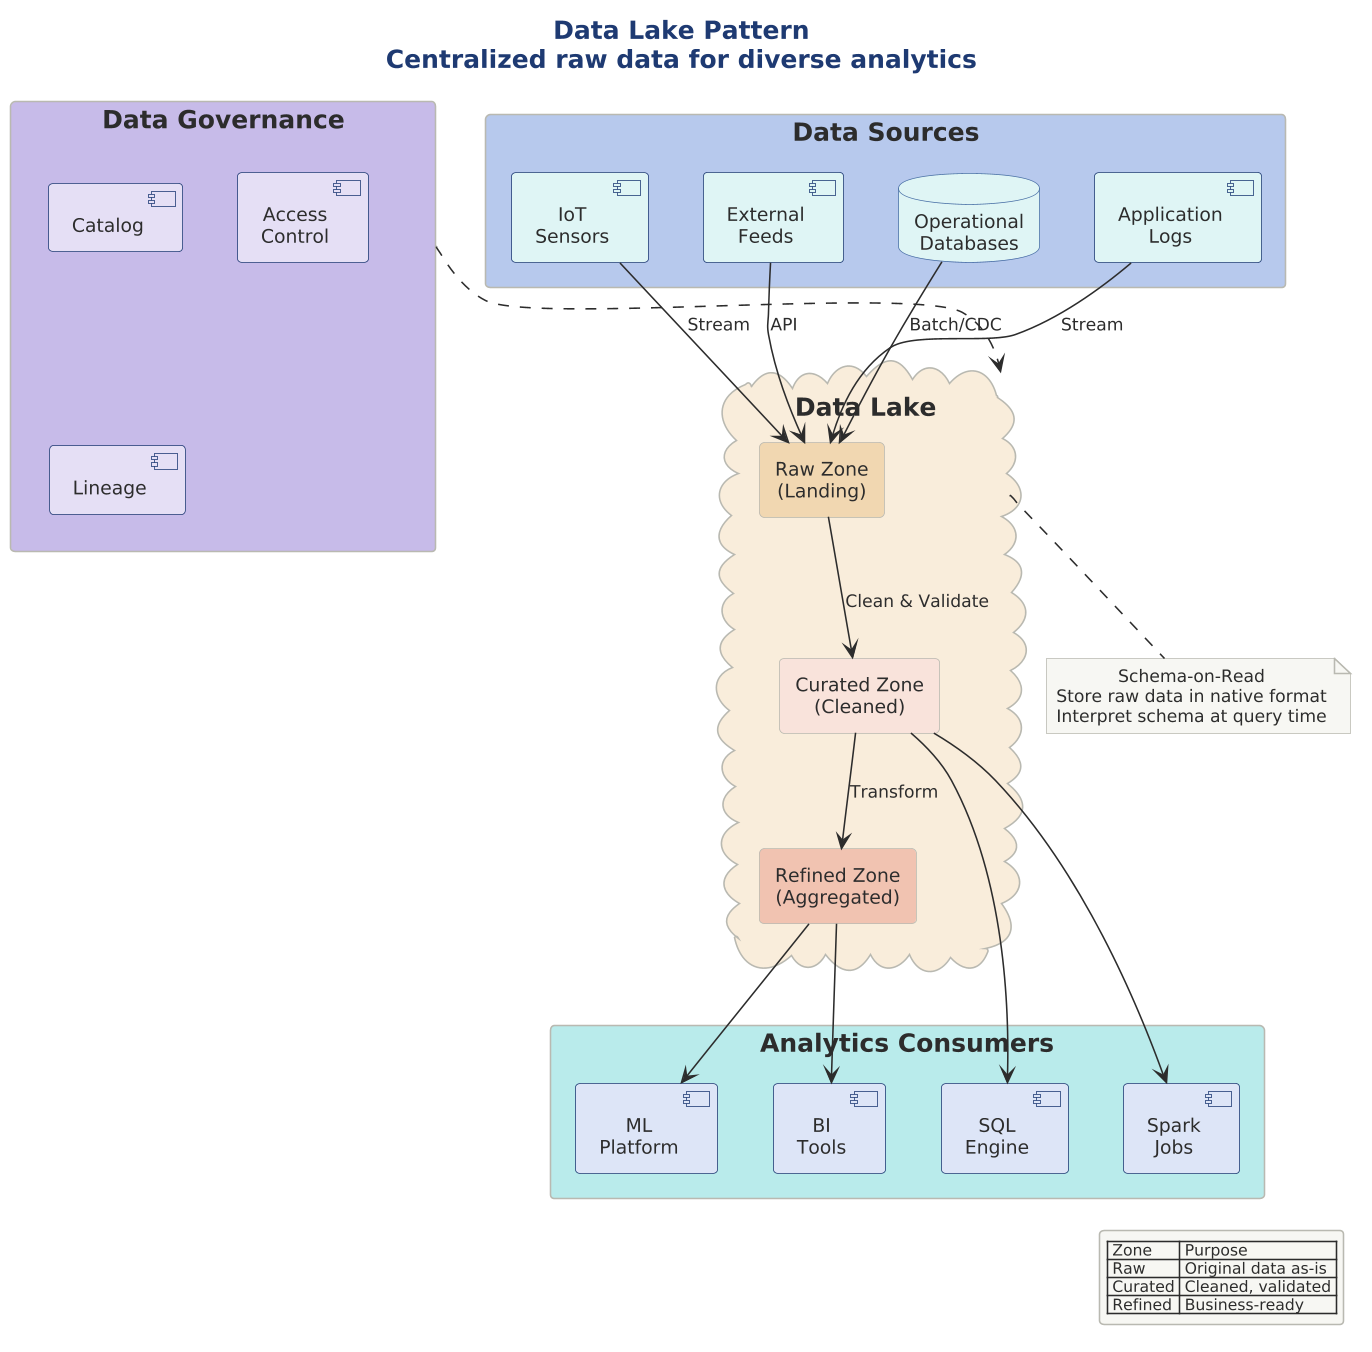

The diagram above was rendered by PlantUML. Its source (embedded in the PNG):
@startuml

scale 1.5625




!include ../../../../../../tooling/styles/plantuml/structural/deployment-diagram-style.iuml

title Data Lake Pattern\nCentralized raw data for diverse analytics

rectangle "Data Sources" as sources $deep_primary {
    database "Operational\nDatabases" as opdb $fill_dynamic
    [Application\nLogs] as logs $fill_dynamic
    [IoT\nSensors] as iot $fill_dynamic
    [External\nFeeds] as external $fill_dynamic
}

cloud "Data Lake" as lake $fill_caution {
    rectangle "Raw Zone\n(Landing)" as raw $deep_caution
    rectangle "Curated Zone\n(Cleaned)" as curated $fill_invalid
    rectangle "Refined Zone\n(Aggregated)" as refined $deep_invalid
}

rectangle "Analytics Consumers" as consumers $deep_dynamic {
    [SQL\nEngine] as sql $fill_primary
    [Spark\nJobs] as spark $fill_primary
    [ML\nPlatform] as ml $fill_primary
    [BI\nTools] as bi $fill_primary
}

rectangle "Data Governance" as governance $deep_alt {
    [Catalog] as catalog $fill_alt
    [Access\nControl] as access $fill_alt
    [Lineage] as lineage $fill_alt
}

opdb --> raw : Batch/CDC
logs --> raw : Stream
iot --> raw : Stream
external --> raw : API

raw --> curated : Clean & Validate
curated --> refined : Transform

curated --> sql
curated --> spark
refined --> ml
refined --> bi

governance ..> lake

note bottom of lake
  Schema-on-Read
  Store raw data in native format
  Interpret schema at query time
end note

legend right
  | Zone | Purpose |
  | Raw | Original data as-is |
  | Curated | Cleaned, validated |
  | Refined | Business-ready |
endlegend

@enduml